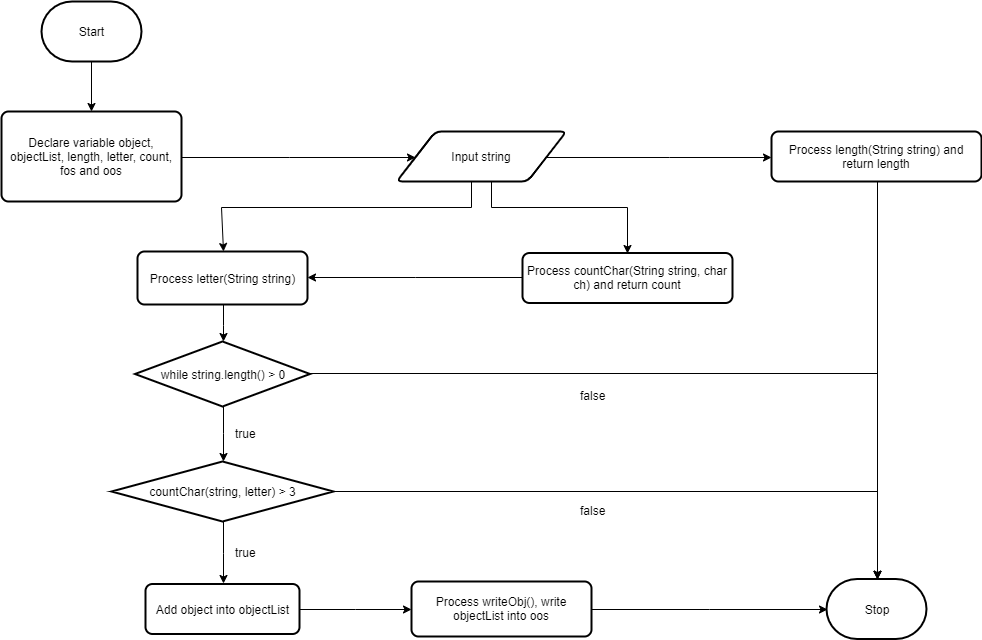

The diagram above was exported from draw.io. Its source (the exported page's mxGraphModel, read from the mxfile embedded in the PNG):
<mxGraphModel dx="2772" dy="1214" grid="1" gridSize="10" guides="1" tooltips="1" connect="1" arrows="1" fold="1" page="1" pageScale="1" pageWidth="1100" pageHeight="850" math="0" shadow="0">
  <root>
    <mxCell id="ynmGNulnt0-k29CNelJI-0" />
    <mxCell id="ynmGNulnt0-k29CNelJI-1" parent="ynmGNulnt0-k29CNelJI-0" />
    <mxCell id="GOCBlfaaFYybmjDe3ivM-16" style="edgeStyle=orthogonalEdgeStyle;rounded=0;orthogonalLoop=1;jettySize=auto;html=1;" edge="1" parent="ynmGNulnt0-k29CNelJI-1" source="azbQWa7XMiSuj7L1VGFT-0" target="iMPxkTG03OMco_1Rp3Hf-0">
      <mxGeometry relative="1" as="geometry" />
    </mxCell>
    <mxCell id="azbQWa7XMiSuj7L1VGFT-0" value="Start" style="strokeWidth=2;html=1;shape=mxgraph.flowchart.terminator;whiteSpace=wrap;" vertex="1" parent="ynmGNulnt0-k29CNelJI-1">
      <mxGeometry x="110" y="50" width="100" height="60" as="geometry" />
    </mxCell>
    <mxCell id="GOCBlfaaFYybmjDe3ivM-48" style="edgeStyle=orthogonalEdgeStyle;rounded=0;orthogonalLoop=1;jettySize=auto;html=1;entryX=0;entryY=0.5;entryDx=0;entryDy=0;" edge="1" parent="ynmGNulnt0-k29CNelJI-1" source="iMPxkTG03OMco_1Rp3Hf-0" target="GOCBlfaaFYybmjDe3ivM-0">
      <mxGeometry relative="1" as="geometry" />
    </mxCell>
    <mxCell id="iMPxkTG03OMco_1Rp3Hf-0" value="Declare variable object, objectList, length, letter, count, fos and oos" style="rounded=1;whiteSpace=wrap;html=1;absoluteArcSize=1;arcSize=14;strokeWidth=2;" vertex="1" parent="ynmGNulnt0-k29CNelJI-1">
      <mxGeometry x="70" y="160" width="180" height="90" as="geometry" />
    </mxCell>
    <mxCell id="GOCBlfaaFYybmjDe3ivM-27" style="edgeStyle=orthogonalEdgeStyle;rounded=0;orthogonalLoop=1;jettySize=auto;html=1;entryX=0;entryY=0.5;entryDx=0;entryDy=0;" edge="1" parent="ynmGNulnt0-k29CNelJI-1" source="GOCBlfaaFYybmjDe3ivM-0" target="GOCBlfaaFYybmjDe3ivM-4">
      <mxGeometry relative="1" as="geometry" />
    </mxCell>
    <mxCell id="GOCBlfaaFYybmjDe3ivM-52" style="edgeStyle=orthogonalEdgeStyle;rounded=0;orthogonalLoop=1;jettySize=auto;html=1;entryX=0.5;entryY=0;entryDx=0;entryDy=0;" edge="1" parent="ynmGNulnt0-k29CNelJI-1" source="GOCBlfaaFYybmjDe3ivM-0" target="GOCBlfaaFYybmjDe3ivM-15">
      <mxGeometry relative="1" as="geometry">
        <Array as="points">
          <mxPoint x="560" y="256" />
          <mxPoint x="696" y="256" />
        </Array>
      </mxGeometry>
    </mxCell>
    <mxCell id="GOCBlfaaFYybmjDe3ivM-53" style="edgeStyle=orthogonalEdgeStyle;rounded=0;orthogonalLoop=1;jettySize=auto;html=1;entryX=0.5;entryY=0;entryDx=0;entryDy=0;" edge="1" parent="ynmGNulnt0-k29CNelJI-1" source="GOCBlfaaFYybmjDe3ivM-0" target="GOCBlfaaFYybmjDe3ivM-6">
      <mxGeometry relative="1" as="geometry">
        <Array as="points">
          <mxPoint x="540" y="255" />
          <mxPoint x="290" y="255" />
        </Array>
      </mxGeometry>
    </mxCell>
    <mxCell id="GOCBlfaaFYybmjDe3ivM-0" value="Input string" style="shape=parallelogram;html=1;strokeWidth=2;perimeter=parallelogramPerimeter;whiteSpace=wrap;rounded=1;arcSize=12;size=0.23;" vertex="1" parent="ynmGNulnt0-k29CNelJI-1">
      <mxGeometry x="465" y="180" width="170" height="50" as="geometry" />
    </mxCell>
    <mxCell id="GOCBlfaaFYybmjDe3ivM-60" style="edgeStyle=orthogonalEdgeStyle;rounded=0;orthogonalLoop=1;jettySize=auto;html=1;entryX=0.5;entryY=0;entryDx=0;entryDy=0;entryPerimeter=0;" edge="1" parent="ynmGNulnt0-k29CNelJI-1" source="GOCBlfaaFYybmjDe3ivM-4" target="GOCBlfaaFYybmjDe3ivM-59">
      <mxGeometry relative="1" as="geometry" />
    </mxCell>
    <mxCell id="GOCBlfaaFYybmjDe3ivM-4" value="Process length(String string) and return length" style="rounded=1;whiteSpace=wrap;html=1;absoluteArcSize=1;arcSize=14;strokeWidth=2;" vertex="1" parent="ynmGNulnt0-k29CNelJI-1">
      <mxGeometry x="840" y="180" width="210" height="50" as="geometry" />
    </mxCell>
    <mxCell id="GOCBlfaaFYybmjDe3ivM-8" style="edgeStyle=orthogonalEdgeStyle;rounded=0;orthogonalLoop=1;jettySize=auto;html=1;" edge="1" parent="ynmGNulnt0-k29CNelJI-1" source="GOCBlfaaFYybmjDe3ivM-6" target="GOCBlfaaFYybmjDe3ivM-9">
      <mxGeometry relative="1" as="geometry">
        <mxPoint x="243.5" y="577.5" as="targetPoint" />
      </mxGeometry>
    </mxCell>
    <mxCell id="GOCBlfaaFYybmjDe3ivM-6" value="Process letter(String string)" style="rounded=1;whiteSpace=wrap;html=1;absoluteArcSize=1;arcSize=14;strokeWidth=2;" vertex="1" parent="ynmGNulnt0-k29CNelJI-1">
      <mxGeometry x="206" y="300" width="170" height="53" as="geometry" />
    </mxCell>
    <mxCell id="GOCBlfaaFYybmjDe3ivM-12" style="edgeStyle=orthogonalEdgeStyle;rounded=0;orthogonalLoop=1;jettySize=auto;html=1;entryX=0.5;entryY=0;entryDx=0;entryDy=0;entryPerimeter=0;" edge="1" parent="ynmGNulnt0-k29CNelJI-1" source="GOCBlfaaFYybmjDe3ivM-9" target="GOCBlfaaFYybmjDe3ivM-14">
      <mxGeometry relative="1" as="geometry">
        <mxPoint x="290.9999999999998" y="525" as="targetPoint" />
      </mxGeometry>
    </mxCell>
    <mxCell id="GOCBlfaaFYybmjDe3ivM-63" style="edgeStyle=orthogonalEdgeStyle;rounded=0;orthogonalLoop=1;jettySize=auto;html=1;entryX=0.5;entryY=0;entryDx=0;entryDy=0;entryPerimeter=0;" edge="1" parent="ynmGNulnt0-k29CNelJI-1" source="GOCBlfaaFYybmjDe3ivM-9" target="GOCBlfaaFYybmjDe3ivM-59">
      <mxGeometry relative="1" as="geometry" />
    </mxCell>
    <mxCell id="GOCBlfaaFYybmjDe3ivM-9" value="while string.length() &amp;gt; 0" style="strokeWidth=2;html=1;shape=mxgraph.flowchart.decision;whiteSpace=wrap;" vertex="1" parent="ynmGNulnt0-k29CNelJI-1">
      <mxGeometry x="203.5" y="390" width="175" height="65" as="geometry" />
    </mxCell>
    <mxCell id="GOCBlfaaFYybmjDe3ivM-13" value="true" style="text;html=1;resizable=0;points=[];autosize=1;align=left;verticalAlign=top;spacingTop=-4;" vertex="1" parent="ynmGNulnt0-k29CNelJI-1">
      <mxGeometry x="302" y="472.5" width="40" height="20" as="geometry" />
    </mxCell>
    <mxCell id="GOCBlfaaFYybmjDe3ivM-73" style="edgeStyle=orthogonalEdgeStyle;rounded=0;orthogonalLoop=1;jettySize=auto;html=1;entryX=0.5;entryY=0;entryDx=0;entryDy=0;" edge="1" parent="ynmGNulnt0-k29CNelJI-1" source="GOCBlfaaFYybmjDe3ivM-14" target="GOCBlfaaFYybmjDe3ivM-68">
      <mxGeometry relative="1" as="geometry" />
    </mxCell>
    <mxCell id="GOCBlfaaFYybmjDe3ivM-78" style="edgeStyle=orthogonalEdgeStyle;rounded=0;orthogonalLoop=1;jettySize=auto;html=1;" edge="1" parent="ynmGNulnt0-k29CNelJI-1" source="GOCBlfaaFYybmjDe3ivM-14" target="GOCBlfaaFYybmjDe3ivM-59">
      <mxGeometry relative="1" as="geometry" />
    </mxCell>
    <mxCell id="GOCBlfaaFYybmjDe3ivM-14" value="countChar(string, letter) &amp;gt; 3" style="strokeWidth=2;html=1;shape=mxgraph.flowchart.decision;whiteSpace=wrap;" vertex="1" parent="ynmGNulnt0-k29CNelJI-1">
      <mxGeometry x="180" y="510" width="222" height="60" as="geometry" />
    </mxCell>
    <mxCell id="GOCBlfaaFYybmjDe3ivM-32" style="edgeStyle=orthogonalEdgeStyle;rounded=0;orthogonalLoop=1;jettySize=auto;html=1;entryX=1;entryY=0.5;entryDx=0;entryDy=0;" edge="1" parent="ynmGNulnt0-k29CNelJI-1" source="GOCBlfaaFYybmjDe3ivM-15" target="GOCBlfaaFYybmjDe3ivM-6">
      <mxGeometry relative="1" as="geometry" />
    </mxCell>
    <mxCell id="GOCBlfaaFYybmjDe3ivM-15" value="Process countChar(String string, char ch) and return count" style="rounded=1;whiteSpace=wrap;html=1;absoluteArcSize=1;arcSize=14;strokeWidth=2;" vertex="1" parent="ynmGNulnt0-k29CNelJI-1">
      <mxGeometry x="591" y="301.5" width="210" height="50" as="geometry" />
    </mxCell>
    <mxCell id="GOCBlfaaFYybmjDe3ivM-77" style="edgeStyle=orthogonalEdgeStyle;rounded=0;orthogonalLoop=1;jettySize=auto;html=1;entryX=0;entryY=0.5;entryDx=0;entryDy=0;entryPerimeter=0;" edge="1" parent="ynmGNulnt0-k29CNelJI-1" source="GOCBlfaaFYybmjDe3ivM-56" target="GOCBlfaaFYybmjDe3ivM-59">
      <mxGeometry relative="1" as="geometry" />
    </mxCell>
    <mxCell id="GOCBlfaaFYybmjDe3ivM-56" value="Process writeObj(), write objectList into oos" style="rounded=1;whiteSpace=wrap;html=1;absoluteArcSize=1;arcSize=14;strokeWidth=2;" vertex="1" parent="ynmGNulnt0-k29CNelJI-1">
      <mxGeometry x="480" y="630" width="180" height="55" as="geometry" />
    </mxCell>
    <mxCell id="GOCBlfaaFYybmjDe3ivM-59" value="Stop" style="strokeWidth=2;html=1;shape=mxgraph.flowchart.terminator;whiteSpace=wrap;" vertex="1" parent="ynmGNulnt0-k29CNelJI-1">
      <mxGeometry x="895" y="627.5" width="100" height="60" as="geometry" />
    </mxCell>
    <mxCell id="GOCBlfaaFYybmjDe3ivM-64" value="false" style="text;html=1;resizable=0;points=[];autosize=1;align=left;verticalAlign=top;spacingTop=-4;" vertex="1" parent="ynmGNulnt0-k29CNelJI-1">
      <mxGeometry x="647" y="435" width="40" height="20" as="geometry" />
    </mxCell>
    <mxCell id="GOCBlfaaFYybmjDe3ivM-76" style="edgeStyle=orthogonalEdgeStyle;rounded=0;orthogonalLoop=1;jettySize=auto;html=1;entryX=0;entryY=0.5;entryDx=0;entryDy=0;" edge="1" parent="ynmGNulnt0-k29CNelJI-1" source="GOCBlfaaFYybmjDe3ivM-68" target="GOCBlfaaFYybmjDe3ivM-56">
      <mxGeometry relative="1" as="geometry">
        <mxPoint x="440" y="670" as="targetPoint" />
      </mxGeometry>
    </mxCell>
    <mxCell id="GOCBlfaaFYybmjDe3ivM-68" value="Add object into objectList" style="rounded=1;whiteSpace=wrap;html=1;absoluteArcSize=1;arcSize=14;strokeWidth=2;" vertex="1" parent="ynmGNulnt0-k29CNelJI-1">
      <mxGeometry x="214" y="632.5" width="154" height="50" as="geometry" />
    </mxCell>
    <mxCell id="GOCBlfaaFYybmjDe3ivM-74" value="true" style="text;html=1;resizable=0;points=[];autosize=1;align=left;verticalAlign=top;spacingTop=-4;" vertex="1" parent="ynmGNulnt0-k29CNelJI-1">
      <mxGeometry x="302" y="591.5" width="40" height="20" as="geometry" />
    </mxCell>
    <mxCell id="GOCBlfaaFYybmjDe3ivM-79" value="false" style="text;html=1;resizable=0;points=[];autosize=1;align=left;verticalAlign=top;spacingTop=-4;" vertex="1" parent="ynmGNulnt0-k29CNelJI-1">
      <mxGeometry x="647" y="550" width="40" height="20" as="geometry" />
    </mxCell>
  </root>
</mxGraphModel>